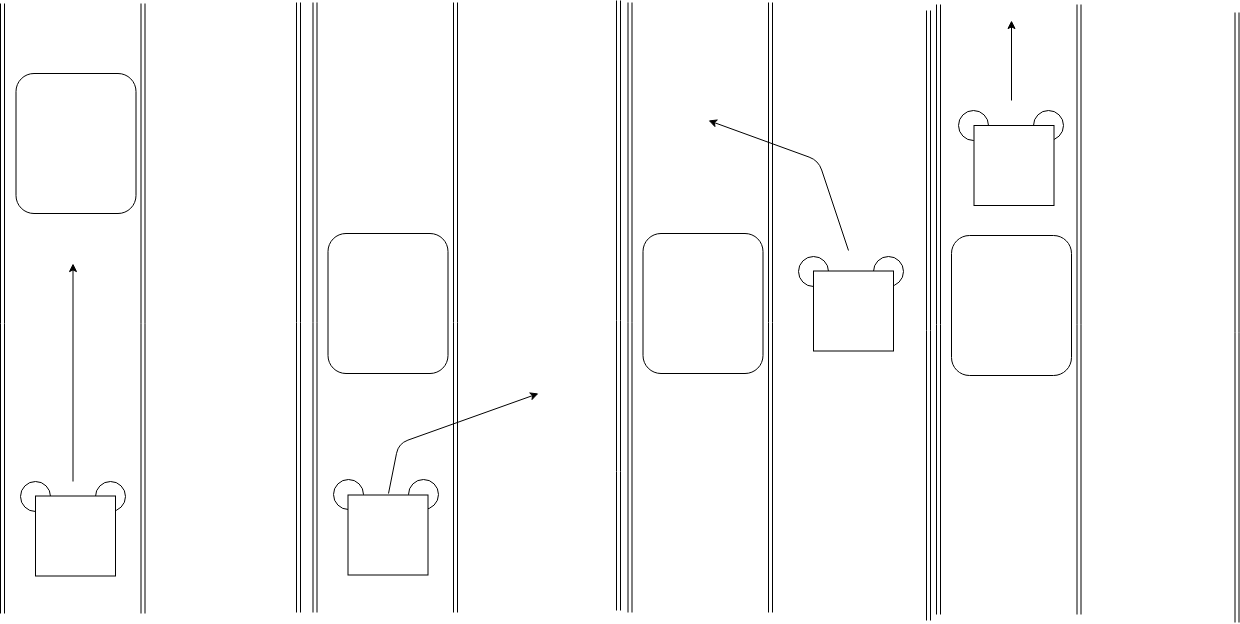

The diagram above was exported from draw.io. Its source (the exported page's mxGraphModel, read from the mxfile embedded in the PNG):
<mxGraphModel dx="1640" dy="982" grid="1" gridSize="10" guides="1" tooltips="1" connect="1" arrows="1" fold="1" page="1" pageScale="1" pageWidth="1169" pageHeight="827" math="0" shadow="0">
  <root>
    <mxCell id="0" />
    <mxCell id="1" parent="0" />
    <mxCell id="MFchhlff0YTVQ6a5ZtuI-1" value="" style="shape=link;html=1;" edge="1" parent="1">
      <mxGeometry width="50" height="50" relative="1" as="geometry">
        <mxPoint x="4" y="613" as="sourcePoint" />
        <mxPoint x="4" y="3" as="targetPoint" />
        <Array as="points">
          <mxPoint x="4" y="323" />
        </Array>
      </mxGeometry>
    </mxCell>
    <mxCell id="MFchhlff0YTVQ6a5ZtuI-2" value="" style="shape=link;html=1;" edge="1" parent="1">
      <mxGeometry width="50" height="50" relative="1" as="geometry">
        <mxPoint x="144.5" y="613" as="sourcePoint" />
        <mxPoint x="144.5" y="3" as="targetPoint" />
        <Array as="points">
          <mxPoint x="144.5" y="323" />
        </Array>
      </mxGeometry>
    </mxCell>
    <mxCell id="MFchhlff0YTVQ6a5ZtuI-3" value="" style="ellipse;whiteSpace=wrap;html=1;aspect=fixed;" vertex="1" parent="1">
      <mxGeometry x="22" y="480.5" width="30" height="30" as="geometry" />
    </mxCell>
    <mxCell id="MFchhlff0YTVQ6a5ZtuI-4" value="" style="ellipse;whiteSpace=wrap;html=1;aspect=fixed;" vertex="1" parent="1">
      <mxGeometry x="97" y="480.5" width="30" height="30" as="geometry" />
    </mxCell>
    <mxCell id="MFchhlff0YTVQ6a5ZtuI-5" value="" style="rounded=0;whiteSpace=wrap;html=1;" vertex="1" parent="1">
      <mxGeometry x="37" y="495.5" width="80" height="80" as="geometry" />
    </mxCell>
    <mxCell id="MFchhlff0YTVQ6a5ZtuI-27" value="" style="shape=link;html=1;" edge="1" parent="1">
      <mxGeometry width="50" height="50" relative="1" as="geometry">
        <mxPoint x="300" y="612" as="sourcePoint" />
        <mxPoint x="300" y="2" as="targetPoint" />
        <Array as="points">
          <mxPoint x="300" y="322" />
        </Array>
      </mxGeometry>
    </mxCell>
    <mxCell id="MFchhlff0YTVQ6a5ZtuI-29" value="" style="rounded=1;whiteSpace=wrap;html=1;" vertex="1" parent="1">
      <mxGeometry x="17.5" y="73" width="120" height="140" as="geometry" />
    </mxCell>
    <mxCell id="MFchhlff0YTVQ6a5ZtuI-30" value="" style="endArrow=classic;html=1;" edge="1" parent="1">
      <mxGeometry width="50" height="50" relative="1" as="geometry">
        <mxPoint x="74.5" y="481" as="sourcePoint" />
        <mxPoint x="74.5" y="263" as="targetPoint" />
      </mxGeometry>
    </mxCell>
    <mxCell id="MFchhlff0YTVQ6a5ZtuI-31" value="" style="shape=link;html=1;" edge="1" parent="1">
      <mxGeometry width="50" height="50" relative="1" as="geometry">
        <mxPoint x="316.5" y="612" as="sourcePoint" />
        <mxPoint x="316.5" y="2" as="targetPoint" />
        <Array as="points">
          <mxPoint x="316.5" y="322" />
        </Array>
      </mxGeometry>
    </mxCell>
    <mxCell id="MFchhlff0YTVQ6a5ZtuI-32" value="" style="shape=link;html=1;" edge="1" parent="1">
      <mxGeometry width="50" height="50" relative="1" as="geometry">
        <mxPoint x="457" y="612" as="sourcePoint" />
        <mxPoint x="457" y="2" as="targetPoint" />
        <Array as="points">
          <mxPoint x="457" y="322" />
        </Array>
      </mxGeometry>
    </mxCell>
    <mxCell id="MFchhlff0YTVQ6a5ZtuI-33" value="" style="ellipse;whiteSpace=wrap;html=1;aspect=fixed;" vertex="1" parent="1">
      <mxGeometry x="334.5" y="479.5" width="30" height="30" as="geometry" />
    </mxCell>
    <mxCell id="MFchhlff0YTVQ6a5ZtuI-34" value="" style="ellipse;whiteSpace=wrap;html=1;aspect=fixed;" vertex="1" parent="1">
      <mxGeometry x="409.5" y="479.5" width="30" height="30" as="geometry" />
    </mxCell>
    <mxCell id="MFchhlff0YTVQ6a5ZtuI-35" value="" style="rounded=0;whiteSpace=wrap;html=1;" vertex="1" parent="1">
      <mxGeometry x="349.5" y="494.5" width="80" height="80" as="geometry" />
    </mxCell>
    <mxCell id="MFchhlff0YTVQ6a5ZtuI-36" value="" style="shape=link;html=1;" edge="1" parent="1">
      <mxGeometry width="50" height="50" relative="1" as="geometry">
        <mxPoint x="620" y="610" as="sourcePoint" />
        <mxPoint x="620" as="targetPoint" />
        <Array as="points">
          <mxPoint x="620" y="471" />
          <mxPoint x="620" y="320" />
        </Array>
      </mxGeometry>
    </mxCell>
    <mxCell id="MFchhlff0YTVQ6a5ZtuI-37" value="" style="rounded=1;whiteSpace=wrap;html=1;" vertex="1" parent="1">
      <mxGeometry x="329.5" y="233" width="120" height="140" as="geometry" />
    </mxCell>
    <mxCell id="MFchhlff0YTVQ6a5ZtuI-40" value="" style="endArrow=classic;html=1;" edge="1" parent="1">
      <mxGeometry width="50" height="50" relative="1" as="geometry">
        <mxPoint x="390" y="493" as="sourcePoint" />
        <mxPoint x="540" y="393" as="targetPoint" />
        <Array as="points">
          <mxPoint x="400" y="443" />
        </Array>
      </mxGeometry>
    </mxCell>
    <mxCell id="MFchhlff0YTVQ6a5ZtuI-42" value="" style="shape=link;html=1;" edge="1" parent="1">
      <mxGeometry width="50" height="50" relative="1" as="geometry">
        <mxPoint x="631.5" y="611.9999999999995" as="sourcePoint" />
        <mxPoint x="631.5" y="2" as="targetPoint" />
        <Array as="points">
          <mxPoint x="631.5" y="322" />
        </Array>
      </mxGeometry>
    </mxCell>
    <mxCell id="MFchhlff0YTVQ6a5ZtuI-43" value="" style="shape=link;html=1;" edge="1" parent="1">
      <mxGeometry width="50" height="50" relative="1" as="geometry">
        <mxPoint x="772" y="611.9999999999995" as="sourcePoint" />
        <mxPoint x="772" y="2" as="targetPoint" />
        <Array as="points">
          <mxPoint x="772" y="322" />
        </Array>
      </mxGeometry>
    </mxCell>
    <mxCell id="MFchhlff0YTVQ6a5ZtuI-44" value="" style="ellipse;whiteSpace=wrap;html=1;aspect=fixed;" vertex="1" parent="1">
      <mxGeometry x="800" y="255.5" width="30" height="30" as="geometry" />
    </mxCell>
    <mxCell id="MFchhlff0YTVQ6a5ZtuI-45" value="" style="ellipse;whiteSpace=wrap;html=1;aspect=fixed;" vertex="1" parent="1">
      <mxGeometry x="875" y="255.5" width="30" height="30" as="geometry" />
    </mxCell>
    <mxCell id="MFchhlff0YTVQ6a5ZtuI-46" value="" style="rounded=0;whiteSpace=wrap;html=1;" vertex="1" parent="1">
      <mxGeometry x="815" y="270.5" width="80" height="80" as="geometry" />
    </mxCell>
    <mxCell id="MFchhlff0YTVQ6a5ZtuI-47" value="" style="shape=link;html=1;" edge="1" parent="1">
      <mxGeometry width="50" height="50" relative="1" as="geometry">
        <mxPoint x="930" y="619.9999999999995" as="sourcePoint" />
        <mxPoint x="930" y="10" as="targetPoint" />
        <Array as="points">
          <mxPoint x="930" y="330" />
        </Array>
      </mxGeometry>
    </mxCell>
    <mxCell id="MFchhlff0YTVQ6a5ZtuI-48" value="" style="rounded=1;whiteSpace=wrap;html=1;" vertex="1" parent="1">
      <mxGeometry x="644.5" y="233" width="120" height="140" as="geometry" />
    </mxCell>
    <mxCell id="MFchhlff0YTVQ6a5ZtuI-50" value="" style="endArrow=classic;html=1;" edge="1" parent="1">
      <mxGeometry width="50" height="50" relative="1" as="geometry">
        <mxPoint x="850" y="250" as="sourcePoint" />
        <mxPoint x="710" y="120" as="targetPoint" />
        <Array as="points">
          <mxPoint x="820" y="160" />
        </Array>
      </mxGeometry>
    </mxCell>
    <mxCell id="MFchhlff0YTVQ6a5ZtuI-51" value="" style="shape=link;html=1;" edge="1" parent="1">
      <mxGeometry width="50" height="50" relative="1" as="geometry">
        <mxPoint x="940" y="613.9999999999995" as="sourcePoint" />
        <mxPoint x="940" y="4" as="targetPoint" />
        <Array as="points">
          <mxPoint x="940" y="324" />
        </Array>
      </mxGeometry>
    </mxCell>
    <mxCell id="MFchhlff0YTVQ6a5ZtuI-52" value="" style="shape=link;html=1;" edge="1" parent="1">
      <mxGeometry width="50" height="50" relative="1" as="geometry">
        <mxPoint x="1080.5" y="613.9999999999995" as="sourcePoint" />
        <mxPoint x="1080.5" y="4" as="targetPoint" />
        <Array as="points">
          <mxPoint x="1080.5" y="324" />
        </Array>
      </mxGeometry>
    </mxCell>
    <mxCell id="MFchhlff0YTVQ6a5ZtuI-53" value="" style="ellipse;whiteSpace=wrap;html=1;aspect=fixed;" vertex="1" parent="1">
      <mxGeometry x="960.5" y="110" width="30" height="30" as="geometry" />
    </mxCell>
    <mxCell id="MFchhlff0YTVQ6a5ZtuI-54" value="" style="ellipse;whiteSpace=wrap;html=1;aspect=fixed;" vertex="1" parent="1">
      <mxGeometry x="1035.5" y="110" width="30" height="30" as="geometry" />
    </mxCell>
    <mxCell id="MFchhlff0YTVQ6a5ZtuI-55" value="" style="rounded=0;whiteSpace=wrap;html=1;" vertex="1" parent="1">
      <mxGeometry x="975.5" y="125" width="80" height="80" as="geometry" />
    </mxCell>
    <mxCell id="MFchhlff0YTVQ6a5ZtuI-56" value="" style="shape=link;html=1;" edge="1" parent="1">
      <mxGeometry width="50" height="50" relative="1" as="geometry">
        <mxPoint x="1238.5" y="621.9999999999995" as="sourcePoint" />
        <mxPoint x="1238.5" y="12" as="targetPoint" />
        <Array as="points">
          <mxPoint x="1238.5" y="332" />
        </Array>
      </mxGeometry>
    </mxCell>
    <mxCell id="MFchhlff0YTVQ6a5ZtuI-57" value="" style="rounded=1;whiteSpace=wrap;html=1;" vertex="1" parent="1">
      <mxGeometry x="953" y="235" width="120" height="140" as="geometry" />
    </mxCell>
    <mxCell id="MFchhlff0YTVQ6a5ZtuI-59" value="" style="endArrow=classic;html=1;" edge="1" parent="1">
      <mxGeometry width="50" height="50" relative="1" as="geometry">
        <mxPoint x="1013" y="100" as="sourcePoint" />
        <mxPoint x="1013" y="20" as="targetPoint" />
      </mxGeometry>
    </mxCell>
  </root>
</mxGraphModel>